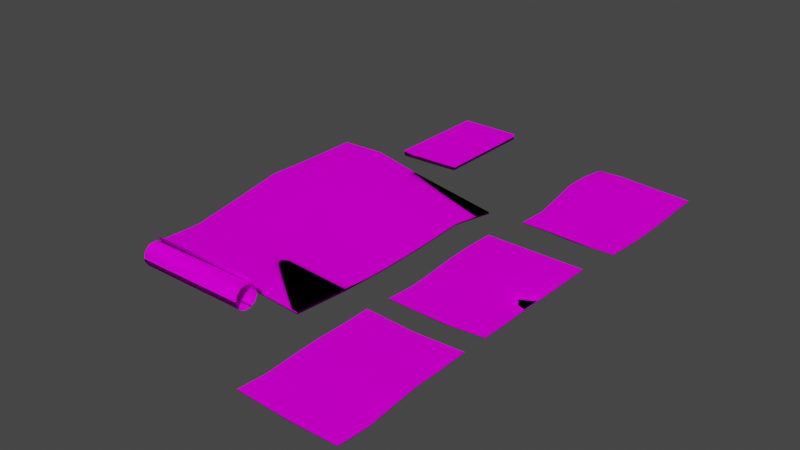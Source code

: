 # Source: Old_paper.blend  (saved by Blender 2.90.8; exported with 4.5.12 LTS)
import bpy
from mathutils import Matrix  # noqa: F401  (used for matrix-valued properties, if any)

bpy.ops.wm.read_factory_settings(use_empty=True)
scene = bpy.context.scene
scene.name = 'Scene'

# ---- collections
col_collection = bpy.data.collections.new('Collection'); scene.collection.children.link(col_collection)

# ---- images (referenced by path relative to the original .blend; pixels are not part of the script)
import os
ASSET_DIR = os.environ.get("B2B_ASSET_DIR", "")  # directory of the original .blend (textures are referenced by path, not embedded)
HERE = os.path.dirname(os.path.abspath(__file__))  # packed textures are extracted next to this script under _unpacked/

def load_image(name, relpath, width, height, colorspace="sRGB"):
    """Load a texture the original file referenced (path relative to the .blend, or extracted next to this script)."""
    p = next((c for c in (os.path.join(HERE, relpath), os.path.join(ASSET_DIR, relpath)) if relpath and os.path.exists(c)), "")
    if p:
        img = bpy.data.images.load(p, check_existing=True)
        img.name = name
    else:  # same state as the original file: an image datablock whose file is absent (Cycles renders it pink)
        img = bpy.data.images.new(name, width, height)
        img.source = "FILE"
        img.filepath = "//" + (relpath or name)
    img.colorspace_settings.name = colorspace
    return img
img_albedo_jpg = load_image('ALBEDO.jpg', 'ALBEDO.jpg', 1024, 1024, 'sRGB')
img_normal_jpg = load_image('normal.jpg', 'normal.jpg', 1024, 1024, 'sRGB')
img_displacement_jpg = load_image('displacement.jpg', 'displacement.jpg', 1024, 1024, 'sRGB')

# ---- materials (node trees are filled in below, after node groups)
mat_paper = bpy.data.materials.new('Paper')
mat_paper.use_transparent_shadow = False

# ---- material node trees
mat_paper.use_nodes = True; mat_paper.node_tree.nodes.clear()
_N = mat_paper.node_tree.nodes; _L = mat_paper.node_tree.links
n0 = _N.new('ShaderNodeBsdfPrincipled'); n0.name = 'Principled BSDF'; n0.location = (122, 300)
n0.distribution = 'GGX'
n0.subsurface_method = 'BURLEY'
n0.inputs[3].default_value = 1.45
n0.inputs[13].default_value = 0.0
n0.inputs[27].default_value = (0.0, 0.0, 0.0, 1.0)
n0.inputs[28].default_value = 1.0
n1 = _N.new('ShaderNodeOutputMaterial'); n1.name = 'Material Output'; n1.location = (412, 300)
n2 = _N.new('ShaderNodeTexImage'); n2.name = 'Image Texture'; n2.location = (-280, 275)
n2.image = img_albedo_jpg
n3 = _N.new('ShaderNodeTexImage'); n3.name = 'Image Texture.001'; n3.location = (-798, -220)
n3.image = img_normal_jpg
n4 = _N.new('ShaderNodeBump'); n4.name = 'Bump'; n4.location = (-98, -123)
n4.inputs[0].default_value = 0.4067
n4.inputs[1].default_value = 0.2
n4.inputs[2].default_value = 1.0
n5 = _N.new('ShaderNodeNormalMap'); n5.name = 'Normal Map'; n5.location = (-354, -214)
n5.inputs[0].default_value = 0.4
n6 = _N.new('ShaderNodeTexImage'); n6.name = 'Image Texture.002'; n6.location = (-782, 46)
n6.image = img_displacement_jpg
_L.new(n0.outputs[0], n1.inputs[0])
_L.new(n2.outputs[0], n0.inputs[0])
_L.new(n3.outputs[0], n5.inputs[1])
_L.new(n5.outputs[0], n4.inputs[4])
_L.new(n4.outputs[0], n0.inputs[5])
_L.new(n6.outputs[0], n4.inputs[3])
n1.is_active_output = True

# ---- world
world_world = bpy.data.worlds.new('World'); scene.world = world_world
world_world.use_nodes = True; world_world.node_tree.nodes.clear()
_N = world_world.node_tree.nodes; _L = world_world.node_tree.links
n0 = _N.new('ShaderNodeOutputWorld'); n0.name = 'World Output'; n0.location = (300, 300)
n1 = _N.new('ShaderNodeBackground'); n1.name = 'Background'; n1.location = (10, 300)
n1.inputs[0].default_value = (0.05088, 0.05088, 0.05088, 1.0)
_L.new(n1.outputs[0], n0.inputs[0])
n0.is_active_output = True
world_world.color = (0.05088, 0.05088, 0.05088)
world_world.use_sun_shadow = False
world_world.sun_shadow_jitter_overblur = 0.0

# ---- meshes
me_cube_001 = bpy.data.meshes.new('Cube.001')
me_cube_001.from_pydata([(0.9461, 1.0, -0.3169), (0.9461, 1.0, -1.055), (0.9788, -1.0, 0.06127), (0.9788, -1.0, -0.6776), (-1.054, 1.0, -0.3169), (-1.054, 1.0, -1.055), (-1.021, -1.0, -0.6256), (-1.021, -1.0, -1.364), (0.9461, 0.6, 0.04913), (0.9461, 0.2, -0.2871), (0.9788, -0.2, 0.06127), (1.015, -0.6, 0.4643), (1.015, -0.6, -0.2748), (0.9788, -0.2, -0.6776), (0.9461, 0.2, -1.025), (0.9461, 0.6, -0.6891), (-0.9846, -0.6, -0.4675), (-1.021, -0.2, -0.6256), (-1.054, 0.2, -0.3169), (-1.054, 0.6, 0.04913), (-1.054, 0.6, -0.6891), (-1.054, 0.2, -1.055), (-1.021, -0.2, -1.364), (-0.9845, -0.6, -1.206), (0.1354, -1.0, 0.9178), (0.1355, -1.0, 0.1787), (-0.05394, 1.0, 1.248), (-0.05394, 1.0, 0.5096), (-0.05394, 0.6, 1.537), (-0.02378, 0.2, 0.7184), (0.1355, -0.2, 0.4829), (0.2385, -0.6, 1.06), (-0.05394, 0.6, 2.276), (-0.02401, 0.2, 1.455), (0.1353, -0.2, 1.221), (0.2383, -0.6, 1.8)], [], [(35, 16, 6, 24), (31, 12, 3, 25), (25, 24, 6, 7), (12, 11, 2, 3), (27, 26, 0, 1), (20, 19, 4, 5), (7, 6, 16, 23), (23, 16, 17, 22), (22, 17, 18, 21), (21, 18, 19, 20), (1, 0, 8, 15), (15, 8, 9, 14), (14, 9, 10, 13), (13, 10, 11, 12), (27, 1, 15, 28), (28, 15, 14, 29), (29, 14, 13, 30), (30, 13, 12, 31), (26, 4, 19, 32), (32, 19, 18, 33), (33, 18, 17, 34), (34, 17, 16, 35), (10, 34, 35, 11), (9, 33, 34, 10), (8, 32, 33, 9), (0, 26, 32, 8), (22, 30, 31, 23), (21, 29, 30, 22), (20, 28, 29, 21), (5, 27, 28, 20), (5, 4, 26, 27), (3, 2, 24, 25), (23, 31, 25, 7), (11, 35, 24, 2)])
me_cube_001.polygons.foreach_set('use_smooth', [True] * 34)
_uv = me_cube_001.uv_layers.new(name='UVMap')
_uv.uv.foreach_set('vector', [0.5326, 0.2537, 0.5326, 0.3328, 0.487, 0.3328, 0.487, 0.2537, 0.6033, 0.206, 0.4904, 0.206, 0.4904, 0.1731, 0.6033, 0.1731, 0.6146, 0.2437, 0.6313, 0.2437, 0.6313, 0.2664, 0.6146, 0.2664, 0.6146, 0.2301, 0.5978, 0.2301, 0.5978, 0.221, 0.6146, 0.221, 0.5978, 0.2437, 0.5811, 0.2437, 0.5811, 0.221, 0.5978, 0.221, 0.6481, 0.2301, 0.6313, 0.2301, 0.6313, 0.221, 0.6481, 0.221, 0.6481, 0.2664, 0.6313, 0.2664, 0.6313, 0.2573, 0.6481, 0.2573, 0.6481, 0.2573, 0.6313, 0.2573, 0.6313, 0.2482, 0.6481, 0.2482, 0.6481, 0.2482, 0.6313, 0.2482, 0.6313, 0.2392, 0.6481, 0.2392, 0.6481, 0.2392, 0.6313, 0.2392, 0.6313, 0.2301, 0.6481, 0.2301, 0.6146, 0.2664, 0.5978, 0.2664, 0.5978, 0.2573, 0.6146, 0.2573, 0.6146, 0.2573, 0.5978, 0.2573, 0.5978, 0.2482, 0.6146, 0.2482, 0.6146, 0.2482, 0.5978, 0.2482, 0.5978, 0.2392, 0.6146, 0.2392, 0.6146, 0.2392, 0.5978, 0.2392, 0.5978, 0.2301, 0.6146, 0.2301, 0.6033, 0.3376, 0.4904, 0.3376, 0.4904, 0.3047, 0.6033, 0.3047, 0.6033, 0.3047, 0.4904, 0.3047, 0.4904, 0.2718, 0.6033, 0.2718, 0.6033, 0.2718, 0.4904, 0.2718, 0.4904, 0.2389, 0.6033, 0.2389, 0.6033, 0.2389, 0.4904, 0.2389, 0.4904, 0.206, 0.6033, 0.206, 0.7152, 0.2537, 0.7152, 0.3328, 0.6696, 0.3328, 0.6696, 0.2537, 0.6696, 0.2537, 0.6696, 0.3328, 0.6239, 0.3328, 0.6239, 0.2537, 0.6239, 0.2537, 0.6239, 0.3328, 0.5783, 0.3328, 0.5783, 0.2537, 0.5783, 0.2537, 0.5783, 0.3328, 0.5326, 0.3328, 0.5326, 0.2537, 0.5783, 0.1747, 0.5783, 0.2537, 0.5326, 0.2537, 0.5326, 0.1747, 0.6239, 0.1747, 0.6239, 0.2537, 0.5783, 0.2537, 0.5783, 0.1747, 0.6696, 0.1747, 0.6696, 0.2537, 0.6239, 0.2537, 0.6239, 0.1747, 0.7152, 0.1747, 0.7152, 0.2537, 0.6696, 0.2537, 0.6696, 0.1747, 0.7162, 0.2389, 0.6033, 0.2389, 0.6033, 0.206, 0.7162, 0.206, 0.7162, 0.2718, 0.6033, 0.2718, 0.6033, 0.2389, 0.7162, 0.2389, 0.7162, 0.3047, 0.6033, 0.3047, 0.6033, 0.2718, 0.7162, 0.2718, 0.7162, 0.3376, 0.6033, 0.3376, 0.6033, 0.3047, 0.7162, 0.3047, 0.5978, 0.2664, 0.5811, 0.2664, 0.5811, 0.2437, 0.5978, 0.2437, 0.6146, 0.221, 0.6313, 0.221, 0.6313, 0.2437, 0.6146, 0.2437, 0.7162, 0.206, 0.6033, 0.206, 0.6033, 0.1731, 0.7162, 0.1731, 0.5326, 0.1747, 0.5326, 0.2537, 0.487, 0.2537, 0.487, 0.1747])
me_cube_001.materials.append(mat_paper)
me_cube_001.use_remesh_fix_poles = True
me_cube_001.use_remesh_preserve_attributes = False
me_cube_001.use_mirror_vertex_groups = False
me_cube_001.update()
me_cube_002 = bpy.data.meshes.new('Cube.002')
me_cube_002.from_pydata([(0.9732, 0.9845, -0.2792), (0.9732, 0.9845, -1.015), (0.9334, -0.9626, 0.4279), (0.9334, -0.9626, -0.3109), (-1.056, 0.9845, -0.2792), (-1.056, 0.9845, -1.015), (-0.9941, -1.016, -0.2589), (-0.994, -1.016, -0.9972), (0.9732, 0.5845, -0.1623), (0.9617, 0.193, -0.001538), (0.9334, -0.1626, 0.5314), (0.9305, -0.5339, 0.831), (0.9305, -0.5338, 0.09184), (0.9334, -0.1626, -0.2074), (0.9617, 0.1929, -0.7377), (0.9732, 0.5845, -0.8977), (-0.9574, -0.6155, -0.1008), (-0.9987, -0.2155, -0.1523), (-1.056, 0.1845, -0.08101), (-1.072, 0.5845, -0.195), (-1.071, 0.5845, -0.9304), (-1.056, 0.1845, -0.8171), (-0.9987, -0.2155, -0.8908), (-0.9574, -0.6155, -0.8392), (0.1415, -0.9949, 1.284), (0.1415, -0.9948, 0.5453), (-0.0318, 0.9845, -0.2054), (-0.0318, 0.9845, -0.9418), (-0.03741, 0.5845, -0.4485), (-0.0008803, 0.1845, 0.1087), (0.1416, -0.1949, 1.159), (0.2149, -0.5734, 1.506), (-0.0374, 0.5845, 0.2922), (-0.00111, 0.1845, 0.8448), (0.1414, -0.1949, 1.896), (0.2149, -0.5735, 2.246)], [], [(35, 16, 6, 24), (31, 12, 3, 25), (25, 24, 6, 7), (12, 11, 2, 3), (27, 26, 0, 1), (20, 19, 4, 5), (7, 6, 16, 23), (23, 16, 17, 22), (22, 17, 18, 21), (21, 18, 19, 20), (1, 0, 8, 15), (15, 8, 9, 14), (14, 9, 10, 13), (13, 10, 11, 12), (27, 1, 15, 28), (28, 15, 14, 29), (29, 14, 13, 30), (30, 13, 12, 31), (26, 4, 19, 32), (32, 19, 18, 33), (33, 18, 17, 34), (34, 17, 16, 35), (10, 34, 35, 11), (9, 33, 34, 10), (8, 32, 33, 9), (0, 26, 32, 8), (22, 30, 31, 23), (21, 29, 30, 22), (20, 28, 29, 21), (5, 27, 28, 20), (5, 4, 26, 27), (3, 2, 24, 25), (23, 31, 25, 7), (11, 35, 24, 2)])
me_cube_002.polygons.foreach_set('use_smooth', [True] * 34)
_uv = me_cube_002.uv_layers.new(name='UVMap')
_uv.uv.foreach_set('vector', [0.7738, 0.08087, 0.7739, 0.1599, 0.7282, 0.1599, 0.7282, 0.08087, 0.8445, 0.03318, 0.7316, 0.03318, 0.7316, 0.0002878, 0.8445, 0.0002878, 0.8558, 0.07084, 0.8725, 0.07084, 0.8725, 0.09353, 0.8558, 0.09353, 0.8558, 0.05723, 0.839, 0.05723, 0.839, 0.04816, 0.8558, 0.04816, 0.839, 0.07084, 0.8223, 0.07084, 0.8223, 0.04816, 0.839, 0.04816, 0.8893, 0.05723, 0.8725, 0.05723, 0.8725, 0.04816, 0.8893, 0.04816, 0.8893, 0.09353, 0.8725, 0.09353, 0.8725, 0.08445, 0.8893, 0.08445, 0.8893, 0.08445, 0.8725, 0.08445, 0.8725, 0.07538, 0.8893, 0.07538, 0.8893, 0.07538, 0.8725, 0.07538, 0.8725, 0.0663, 0.8893, 0.0663, 0.8893, 0.0663, 0.8725, 0.0663, 0.8725, 0.05723, 0.8893, 0.05723, 0.8558, 0.09353, 0.839, 0.09353, 0.839, 0.08445, 0.8558, 0.08445, 0.8558, 0.08445, 0.839, 0.08445, 0.839, 0.07538, 0.8558, 0.07538, 0.8558, 0.07538, 0.839, 0.07538, 0.839, 0.0663, 0.8558, 0.0663, 0.8558, 0.0663, 0.839, 0.0663, 0.839, 0.05723, 0.8558, 0.05723, 0.8445, 0.1647, 0.7316, 0.1647, 0.7316, 0.1318, 0.8445, 0.1318, 0.8445, 0.1318, 0.7316, 0.1318, 0.7316, 0.09896, 0.8445, 0.09896, 0.8445, 0.09896, 0.7316, 0.09896, 0.7316, 0.06607, 0.8445, 0.06607, 0.8445, 0.06607, 0.7316, 0.06607, 0.7316, 0.03318, 0.8445, 0.03318, 0.9564, 0.08087, 0.9564, 0.1599, 0.9108, 0.1599, 0.9108, 0.08087, 0.9108, 0.08087, 0.9108, 0.1599, 0.8651, 0.1599, 0.8651, 0.08087, 0.8651, 0.08087, 0.8651, 0.1599, 0.8195, 0.1599, 0.8195, 0.08087, 0.8195, 0.08087, 0.8195, 0.1599, 0.7739, 0.1599, 0.7738, 0.08087, 0.8195, 0.001838, 0.8195, 0.08087, 0.7738, 0.08087, 0.7738, 0.001838, 0.8651, 0.001838, 0.8651, 0.08087, 0.8195, 0.08087, 0.8195, 0.001838, 0.9108, 0.001838, 0.9108, 0.08087, 0.8651, 0.08087, 0.8651, 0.001838, 0.9564, 0.001838, 0.9564, 0.08087, 0.9108, 0.08087, 0.9108, 0.001838, 0.9575, 0.06607, 0.8445, 0.06607, 0.8445, 0.03318, 0.9575, 0.03318, 0.9575, 0.09896, 0.8445, 0.09896, 0.8445, 0.06607, 0.9575, 0.06607, 0.9575, 0.1318, 0.8445, 0.1318, 0.8445, 0.09896, 0.9575, 0.09896, 0.9575, 0.1647, 0.8445, 0.1647, 0.8445, 0.1318, 0.9575, 0.1318, 0.839, 0.09353, 0.8223, 0.09353, 0.8223, 0.07084, 0.839, 0.07084, 0.8558, 0.04816, 0.8725, 0.04816, 0.8725, 0.07084, 0.8558, 0.07084, 0.9575, 0.03318, 0.8445, 0.03318, 0.8445, 0.0002878, 0.9575, 0.0002878, 0.7738, 0.001838, 0.7738, 0.08087, 0.7282, 0.08087, 0.7282, 0.001838])
me_cube_002.materials.append(mat_paper)
me_cube_002.use_remesh_fix_poles = True
me_cube_002.use_remesh_preserve_attributes = False
me_cube_002.use_mirror_vertex_groups = False
me_cube_002.update()
me_cube_003 = bpy.data.meshes.new('Cube.003')
me_cube_003.from_pydata([(1.092, 0.9866, 1.259), (1.092, 0.9866, 0.5235), (1.052, -0.9604, 2.177), (1.052, -0.9604, 1.439), (-0.9369, 0.9866, -0.9691), (-0.9369, 0.9866, -1.707), (-0.8752, -1.013, 0.2961), (-0.8752, -1.013, -0.4416), (1.092, 0.5866, 1.73), (1.081, 0.1951, 3.118), (1.052, -0.1604, 4.277), (1.049, -0.5317, 3.854), (1.049, -0.5317, 3.116), (1.052, -0.1604, 3.539), (1.081, 0.1951, 2.382), (1.092, 0.5866, 0.9948), (-0.8386, -0.6134, 0.1107), (-0.8798, -0.2134, -2.057), (-0.9369, 0.1866, -4.04), (-0.9526, 0.5866, -3.313), (-0.9526, 0.5866, -4.047), (-0.9369, 0.1866, -4.773), (-0.8798, -0.2134, -2.793), (-0.8385, -0.6134, -0.6261), (0.2603, -0.9927, 1.84), (0.2604, -0.9927, 1.101), (0.08706, 0.9866, -0.4871), (0.08707, 0.9866, -1.226), (0.08146, 0.5866, -1.556), (0.118, 0.1866, -0.4019), (0.2604, -0.1927, 2.564), (0.3337, -0.5713, 2.745), (0.08146, 0.5866, -0.8085), (0.1178, 0.1866, 0.3416), (0.2603, -0.1928, 3.304), (0.3337, -0.5714, 3.483), (-0.3074, -1.003, 0.5725), (-0.4249, 0.9866, -2.217), (-0.4356, 0.5866, -3.718), (-0.4095, 0.1866, -3.384), (-0.3097, -0.2031, -0.7405), (-0.2524, -0.5923, 0.5344), (-0.3074, -1.003, -0.1662), (-0.4249, 0.9866, -1.479), (-0.4356, 0.5866, -2.977), (-0.4096, 0.1866, -2.646), (-0.3098, -0.2031, -0.001865), (-0.2524, -0.5924, 1.272)], [], [(47, 16, 6, 36), (31, 12, 3, 25), (42, 36, 6, 7), (12, 11, 2, 3), (27, 26, 0, 1), (20, 19, 4, 5), (7, 6, 16, 23), (23, 16, 17, 22), (22, 17, 18, 21), (21, 18, 19, 20), (1, 0, 8, 15), (15, 8, 9, 14), (14, 9, 10, 13), (13, 10, 11, 12), (27, 1, 15, 28), (28, 15, 14, 29), (29, 14, 13, 30), (30, 13, 12, 31), (43, 4, 19, 44), (44, 19, 18, 45), (45, 18, 17, 46), (46, 17, 16, 47), (10, 34, 35, 11), (9, 33, 34, 10), (8, 32, 33, 9), (0, 26, 32, 8), (40, 30, 31, 41), (39, 29, 30, 40), (38, 28, 29, 39), (37, 27, 28, 38), (37, 43, 26, 27), (3, 2, 24, 25), (41, 31, 25, 42), (11, 35, 24, 2), (23, 41, 42, 7), (5, 4, 43, 37), (5, 37, 38, 20), (20, 38, 39, 21), (21, 39, 40, 22), (22, 40, 41, 23), (34, 46, 47, 35), (33, 45, 46, 34), (32, 44, 45, 33), (26, 43, 44, 32), (25, 24, 36, 42), (35, 47, 36, 24)])
me_cube_003.polygons.foreach_set('use_smooth', [True] * 46)
_uv = me_cube_003.uv_layers.new(name='UVMap')
_uv.uv.foreach_set('vector', [0.8145, 0.8021, 0.8145, 0.8417, 0.7688, 0.8417, 0.7688, 0.8021, 0.8851, 0.7149, 0.7722, 0.7149, 0.7722, 0.682, 0.8851, 0.682, 0.8964, 0.7639, 0.9131, 0.7639, 0.9131, 0.7753, 0.8964, 0.7753, 0.8964, 0.739, 0.8796, 0.739, 0.8796, 0.7299, 0.8964, 0.7299, 0.8796, 0.7526, 0.8629, 0.7526, 0.8629, 0.7299, 0.8796, 0.7299, 0.9299, 0.739, 0.9131, 0.739, 0.9131, 0.7299, 0.9299, 0.7299, 0.9299, 0.7753, 0.9131, 0.7753, 0.9131, 0.7662, 0.9299, 0.7662, 0.9299, 0.7662, 0.9131, 0.7662, 0.9131, 0.7571, 0.9299, 0.7571, 0.9299, 0.7571, 0.9131, 0.7571, 0.9131, 0.748, 0.9299, 0.748, 0.9299, 0.748, 0.9131, 0.748, 0.9131, 0.739, 0.9299, 0.739, 0.8964, 0.7753, 0.8796, 0.7753, 0.8796, 0.7662, 0.8964, 0.7662, 0.8964, 0.7662, 0.8796, 0.7662, 0.8796, 0.7571, 0.8964, 0.7571, 0.8964, 0.7571, 0.8796, 0.7571, 0.8796, 0.748, 0.8964, 0.748, 0.8964, 0.748, 0.8796, 0.748, 0.8796, 0.739, 0.8964, 0.739, 0.8851, 0.8465, 0.7722, 0.8465, 0.7722, 0.8136, 0.8851, 0.8136, 0.8851, 0.8136, 0.7722, 0.8136, 0.7722, 0.7807, 0.8851, 0.7807, 0.8851, 0.7807, 0.7722, 0.7807, 0.7722, 0.7478, 0.8851, 0.7478, 0.8851, 0.7478, 0.7722, 0.7478, 0.7722, 0.7149, 0.8851, 0.7149, 0.997, 0.8021, 0.997, 0.8417, 0.9514, 0.8417, 0.9514, 0.8021, 0.9514, 0.8021, 0.9514, 0.8417, 0.9057, 0.8417, 0.9057, 0.8021, 0.9057, 0.8021, 0.9057, 0.8417, 0.8601, 0.8417, 0.8601, 0.8021, 0.8601, 0.8021, 0.8601, 0.8417, 0.8145, 0.8417, 0.8145, 0.8021, 0.8601, 0.6836, 0.8601, 0.7626, 0.8145, 0.7626, 0.8145, 0.6836, 0.9057, 0.6836, 0.9057, 0.7626, 0.8601, 0.7626, 0.8601, 0.6836, 0.9514, 0.6836, 0.9514, 0.7626, 0.9057, 0.7626, 0.9057, 0.6836, 0.997, 0.6836, 0.997, 0.7626, 0.9514, 0.7626, 0.9514, 0.6836, 0.9416, 0.7478, 0.8851, 0.7478, 0.8851, 0.7149, 0.9416, 0.7149, 0.9416, 0.7807, 0.8851, 0.7807, 0.8851, 0.7478, 0.9416, 0.7478, 0.9416, 0.8136, 0.8851, 0.8136, 0.8851, 0.7807, 0.9416, 0.7807, 0.9416, 0.8465, 0.8851, 0.8465, 0.8851, 0.8136, 0.9416, 0.8136, 0.8796, 0.7639, 0.8629, 0.7639, 0.8629, 0.7526, 0.8796, 0.7526, 0.8964, 0.7299, 0.9131, 0.7299, 0.9131, 0.7526, 0.8964, 0.7526, 0.9416, 0.7149, 0.8851, 0.7149, 0.8851, 0.682, 0.9416, 0.682, 0.8145, 0.6836, 0.8145, 0.7626, 0.7688, 0.7626, 0.7688, 0.6836, 0.9981, 0.7149, 0.9416, 0.7149, 0.9416, 0.682, 0.9981, 0.682, 0.8796, 0.7753, 0.8629, 0.7753, 0.8629, 0.7639, 0.8796, 0.7639, 0.9981, 0.8465, 0.9416, 0.8465, 0.9416, 0.8136, 0.9981, 0.8136, 0.9981, 0.8136, 0.9416, 0.8136, 0.9416, 0.7807, 0.9981, 0.7807, 0.9981, 0.7807, 0.9416, 0.7807, 0.9416, 0.7478, 0.9981, 0.7478, 0.9981, 0.7478, 0.9416, 0.7478, 0.9416, 0.7149, 0.9981, 0.7149, 0.8601, 0.7626, 0.8601, 0.8021, 0.8145, 0.8021, 0.8145, 0.7626, 0.9057, 0.7626, 0.9057, 0.8021, 0.8601, 0.8021, 0.8601, 0.7626, 0.9514, 0.7626, 0.9514, 0.8021, 0.9057, 0.8021, 0.9057, 0.7626, 0.997, 0.7626, 0.997, 0.8021, 0.9514, 0.8021, 0.9514, 0.7626, 0.8964, 0.7526, 0.9131, 0.7526, 0.9131, 0.7639, 0.8964, 0.7639, 0.8145, 0.7626, 0.8145, 0.8021, 0.7688, 0.8021, 0.7688, 0.7626])
me_cube_003.materials.append(mat_paper)
me_cube_003.use_remesh_fix_poles = True
me_cube_003.use_remesh_preserve_attributes = False
me_cube_003.use_mirror_vertex_groups = False
me_cube_003.update()
me_cube_004 = bpy.data.meshes.new('Cube.004')
me_cube_004.from_pydata([(1.092, 0.9866, 5.342), (1.092, 0.9866, 4.606), (1.052, -0.9604, 2.484), (1.052, -0.9604, 1.745), (-0.9369, 0.9866, -3.357), (-0.9369, 0.9866, -4.095), (-0.8752, -1.013, 0.6028), (-0.8752, -1.013, -0.1349), (1.092, 0.5866, 2.037), (1.081, 0.1951, 3.425), (1.052, -0.1604, 4.584), (1.049, -0.5317, 4.139), (1.049, -0.5317, 3.401), (1.052, -0.1604, 3.846), (1.081, 0.1951, 2.689), (1.092, 0.5866, 1.302), (-0.8386, -0.6134, 0.4175), (-0.8798, -0.2134, -1.75), (-0.9369, 0.1866, -3.733), (-0.9526, 0.5866, -3.006), (-0.9526, 0.5866, -3.74), (-0.9369, 0.1866, -4.466), (-0.8798, -0.2134, -2.486), (-0.8385, -0.6134, -0.3194), (0.2603, -0.9927, -0.9026), (0.2604, -0.9927, -1.647), (0.08706, 0.9866, -0.2945), (0.08707, 0.9866, -1.036), (0.08146, 0.5866, -1.249), (0.118, 0.1866, -0.09517), (0.2604, -0.1927, 2.621), (0.3337, -0.5713, 1.456), (0.08146, 0.5866, -0.5018), (0.1178, 0.1866, 0.6483), (0.2603, -0.1928, 3.361), (0.3337, -0.5714, 2.199), (-0.3074, -1.003, 0.3525), (-0.4249, 0.9866, -4.605), (-0.4356, 0.5866, -3.411), (-0.4095, 0.1866, -3.078), (-0.3097, -0.2031, -0.4337), (-0.2524, -0.5923, 0.6516), (-0.3074, -1.003, -0.3826), (-0.4249, 0.9866, -3.866), (-0.4356, 0.5866, -2.671), (-0.4096, 0.1866, -2.339), (-0.3098, -0.2031, 0.3049), (-0.2524, -0.5924, 1.385)], [], [(47, 16, 6, 36), (31, 12, 3, 25), (42, 36, 6, 7), (12, 11, 2, 3), (27, 26, 0, 1), (20, 19, 4, 5), (7, 6, 16, 23), (23, 16, 17, 22), (22, 17, 18, 21), (21, 18, 19, 20), (1, 0, 8, 15), (15, 8, 9, 14), (14, 9, 10, 13), (13, 10, 11, 12), (27, 1, 15, 28), (28, 15, 14, 29), (29, 14, 13, 30), (30, 13, 12, 31), (43, 4, 19, 44), (44, 19, 18, 45), (45, 18, 17, 46), (46, 17, 16, 47), (10, 34, 35, 11), (9, 33, 34, 10), (8, 32, 33, 9), (0, 26, 32, 8), (40, 30, 31, 41), (39, 29, 30, 40), (38, 28, 29, 39), (37, 27, 28, 38), (37, 43, 26, 27), (3, 2, 24, 25), (41, 31, 25, 42), (11, 35, 24, 2), (23, 41, 42, 7), (5, 4, 43, 37), (5, 37, 38, 20), (20, 38, 39, 21), (21, 39, 40, 22), (22, 40, 41, 23), (34, 46, 47, 35), (33, 45, 46, 34), (32, 44, 45, 33), (26, 43, 44, 32), (25, 24, 36, 42), (35, 47, 36, 24)])
me_cube_004.polygons.foreach_set('use_smooth', [True] * 46)
_uv = me_cube_004.uv_layers.new(name='UVMap')
_uv.uv.foreach_set('vector', [0.4592, 0.622, 0.5146, 0.622, 0.5146, 0.6562, 0.4592, 0.6562, 0.3372, 0.569, 0.3372, 0.6536, 0.2911, 0.6536, 0.2911, 0.569, 0.4058, 0.5606, 0.4058, 0.548, 0.4216, 0.548, 0.4216, 0.5606, 0.3708, 0.5606, 0.3708, 0.5731, 0.3581, 0.5731, 0.3581, 0.5606, 0.3899, 0.5731, 0.3899, 0.5857, 0.3581, 0.5857, 0.3581, 0.5731, 0.3708, 0.5355, 0.3708, 0.548, 0.3581, 0.548, 0.3581, 0.5355, 0.4216, 0.5355, 0.4216, 0.548, 0.4089, 0.548, 0.4089, 0.5355, 0.4089, 0.5355, 0.4089, 0.548, 0.3962, 0.548, 0.3962, 0.5355, 0.3962, 0.5355, 0.3962, 0.548, 0.3835, 0.548, 0.3835, 0.5355, 0.3835, 0.5355, 0.3835, 0.548, 0.3708, 0.548, 0.3708, 0.5355, 0.4216, 0.5606, 0.4216, 0.5731, 0.4089, 0.5731, 0.4089, 0.5606, 0.4089, 0.5606, 0.4089, 0.5731, 0.3962, 0.5731, 0.3962, 0.5606, 0.3962, 0.5606, 0.3962, 0.5731, 0.3835, 0.5731, 0.3835, 0.5606, 0.3835, 0.5606, 0.3835, 0.5731, 0.3708, 0.5731, 0.3708, 0.5606, 0.5213, 0.569, 0.5213, 0.6536, 0.4753, 0.6536, 0.4753, 0.569, 0.4753, 0.569, 0.4753, 0.6536, 0.4292, 0.6536, 0.4292, 0.569, 0.4292, 0.569, 0.4292, 0.6536, 0.3832, 0.6536, 0.3832, 0.569, 0.3832, 0.569, 0.3832, 0.6536, 0.3372, 0.6536, 0.3372, 0.569, 0.4592, 0.4852, 0.5146, 0.4852, 0.5146, 0.5194, 0.4592, 0.5194, 0.4592, 0.5194, 0.5146, 0.5194, 0.5146, 0.5536, 0.4592, 0.5536, 0.4592, 0.5536, 0.5146, 0.5536, 0.5146, 0.5878, 0.4592, 0.5878, 0.4592, 0.5878, 0.5146, 0.5878, 0.5146, 0.622, 0.4592, 0.622, 0.2933, 0.5878, 0.4039, 0.5878, 0.4039, 0.622, 0.2933, 0.622, 0.2933, 0.5536, 0.4039, 0.5536, 0.4039, 0.5878, 0.2933, 0.5878, 0.2933, 0.5194, 0.4039, 0.5194, 0.4039, 0.5536, 0.2933, 0.5536, 0.2933, 0.4852, 0.4039, 0.4852, 0.4039, 0.5194, 0.2933, 0.5194, 0.3832, 0.5267, 0.3832, 0.569, 0.3372, 0.569, 0.3372, 0.5267, 0.4292, 0.5267, 0.4292, 0.569, 0.3832, 0.569, 0.3832, 0.5267, 0.4753, 0.5267, 0.4753, 0.569, 0.4292, 0.569, 0.4292, 0.5267, 0.5213, 0.5267, 0.5213, 0.569, 0.4753, 0.569, 0.4753, 0.5267, 0.4058, 0.5731, 0.4058, 0.5857, 0.3899, 0.5857, 0.3899, 0.5731, 0.3581, 0.5606, 0.3581, 0.548, 0.3899, 0.548, 0.3899, 0.5606, 0.3372, 0.5267, 0.3372, 0.569, 0.2911, 0.569, 0.2911, 0.5267, 0.2933, 0.622, 0.4039, 0.622, 0.4039, 0.6562, 0.2933, 0.6562, 0.3372, 0.4844, 0.3372, 0.5267, 0.2911, 0.5267, 0.2911, 0.4844, 0.4216, 0.5731, 0.4216, 0.5857, 0.4058, 0.5857, 0.4058, 0.5731, 0.5213, 0.4844, 0.5213, 0.5267, 0.4753, 0.5267, 0.4753, 0.4844, 0.4753, 0.4844, 0.4753, 0.5267, 0.4292, 0.5267, 0.4292, 0.4844, 0.4292, 0.4844, 0.4292, 0.5267, 0.3832, 0.5267, 0.3832, 0.4844, 0.3832, 0.4844, 0.3832, 0.5267, 0.3372, 0.5267, 0.3372, 0.4844, 0.4039, 0.5878, 0.4592, 0.5878, 0.4592, 0.622, 0.4039, 0.622, 0.4039, 0.5536, 0.4592, 0.5536, 0.4592, 0.5878, 0.4039, 0.5878, 0.4039, 0.5194, 0.4592, 0.5194, 0.4592, 0.5536, 0.4039, 0.5536, 0.4039, 0.4852, 0.4592, 0.4852, 0.4592, 0.5194, 0.4039, 0.5194, 0.3899, 0.5606, 0.3899, 0.548, 0.4058, 0.548, 0.4058, 0.5606, 0.4039, 0.622, 0.4592, 0.622, 0.4592, 0.6562, 0.4039, 0.6562])
me_cube_004.materials.append(mat_paper)
me_cube_004.use_remesh_fix_poles = True
me_cube_004.use_remesh_preserve_attributes = False
me_cube_004.use_mirror_vertex_groups = False
me_cube_004.update()
me_cube_005 = bpy.data.meshes.new('Cube.005')
me_cube_005.from_pydata([(0.7096, 0.7692, 1.938), (0.7096, 0.7692, -1.938), (0.7096, -0.7488, 1.938), (0.7096, -0.7488, -1.938), (-0.5992, 0.7692, 1.938), (-0.5992, 0.7692, -1.938), (-0.5992, -0.79, 1.938), (-0.5992, -0.79, -1.938), (0.7096, 0.4573, 1.938), (0.7096, 0.1521, 1.938), (0.7096, -0.1251, 1.938), (0.7096, -0.4145, 1.938), (0.7096, -0.4145, -1.938), (0.7096, -0.1251, -1.938), (0.7096, 0.1521, -1.938), (0.7096, 0.4573, -1.938), (-0.5992, -0.4782, 1.938), (-0.5992, -0.1663, 1.938), (-0.5992, 0.1455, 1.938), (-0.5992, 0.4573, 1.938), (-0.5992, 0.4573, -1.938), (-0.5992, 0.1455, -1.938), (-0.5992, -0.1663, -1.938), (-0.5992, -0.4782, -1.938), (0.1727, -0.7739, 1.938), (0.1727, -0.7739, -1.938), (0.05774, 0.7692, 1.938), (0.05775, 0.7692, -1.938), (0.05403, 0.4573, -1.938), (0.07826, 0.1455, -1.938), (0.1727, -0.1502, -1.938), (0.2214, -0.4454, -1.938), (0.05403, 0.4573, 1.938), (0.0781, 0.1455, 1.938), (0.1727, -0.1503, 1.938), (0.2214, -0.4455, 1.938), (-0.2039, -0.782, 1.938), (-0.2818, 0.7692, -1.938), (-0.2889, 0.4573, -1.938), (-0.2716, 0.1455, -1.938), (-0.2054, -0.1583, -1.938), (-0.1674, -0.4618, -1.938), (-0.2039, -0.782, -1.938), (-0.2818, 0.7692, 1.938), (-0.2889, 0.4573, 1.938), (-0.2717, 0.1455, 1.938), (-0.2055, -0.1583, 1.938), (-0.1674, -0.4618, 1.938)], [], [(47, 16, 6, 36), (31, 12, 3, 25), (42, 36, 6, 7), (12, 11, 2, 3), (27, 26, 0, 1), (20, 19, 4, 5), (7, 6, 16, 23), (23, 16, 17, 22), (22, 17, 18, 21), (21, 18, 19, 20), (1, 0, 8, 15), (15, 8, 9, 14), (14, 9, 10, 13), (13, 10, 11, 12), (27, 1, 15, 28), (28, 15, 14, 29), (29, 14, 13, 30), (30, 13, 12, 31), (43, 4, 19, 44), (44, 19, 18, 45), (45, 18, 17, 46), (46, 17, 16, 47), (10, 34, 35, 11), (9, 33, 34, 10), (8, 32, 33, 9), (0, 26, 32, 8), (40, 30, 31, 41), (39, 29, 30, 40), (38, 28, 29, 39), (37, 27, 28, 38), (37, 43, 26, 27), (3, 2, 24, 25), (41, 31, 25, 42), (11, 35, 24, 2), (23, 41, 42, 7), (5, 4, 43, 37), (5, 37, 38, 20), (20, 38, 39, 21), (21, 39, 40, 22), (22, 40, 41, 23), (34, 46, 47, 35), (33, 45, 46, 34), (32, 44, 45, 33), (26, 43, 44, 32), (25, 24, 36, 42), (35, 47, 36, 24)])
me_cube_005.polygons.foreach_set('use_smooth', [True] * 46)
_uv = me_cube_005.uv_layers.new(name='UVMap')
_uv.uv.foreach_set('vector', [0.582, 0.9578, 0.582, 0.9899, 0.5341, 0.9899, 0.5341, 0.9578, 0.6563, 0.887, 0.5377, 0.887, 0.5377, 0.8603, 0.6563, 0.8603, 0.9874, 0.04843, 0.9872, 0.03517, 0.9962, 0.03506, 0.9964, 0.04831, 0.9676, 0.04868, 0.9678, 0.06194, 0.9606, 0.06203, 0.9604, 0.04877, 0.9786, 0.0618, 0.9787, 0.07505, 0.9608, 0.07529, 0.9606, 0.06203, 0.9673, 0.02217, 0.9675, 0.03543, 0.9603, 0.03552, 0.9601, 0.02226, 0.996, 0.0218, 0.9962, 0.03506, 0.989, 0.03515, 0.9888, 0.02189, 0.9888, 0.02189, 0.989, 0.03515, 0.9818, 0.03524, 0.9817, 0.02199, 0.9817, 0.02199, 0.9818, 0.03524, 0.9746, 0.03533, 0.9745, 0.02208, 0.9745, 0.02208, 0.9746, 0.03533, 0.9675, 0.03543, 0.9673, 0.02217, 0.9964, 0.04831, 0.9965, 0.06157, 0.9893, 0.06166, 0.9892, 0.0484, 0.9892, 0.0484, 0.9893, 0.06166, 0.9822, 0.06175, 0.982, 0.0485, 0.982, 0.0485, 0.9822, 0.06175, 0.975, 0.06184, 0.9748, 0.04859, 0.9748, 0.04859, 0.975, 0.06184, 0.9678, 0.06194, 0.9676, 0.04868, 0.6563, 0.9938, 0.5377, 0.9938, 0.5377, 0.9671, 0.6563, 0.9671, 0.6563, 0.9671, 0.5377, 0.9671, 0.5377, 0.9404, 0.6563, 0.9404, 0.6563, 0.9404, 0.5377, 0.9404, 0.5377, 0.9137, 0.6563, 0.9137, 0.6563, 0.9137, 0.5377, 0.9137, 0.5377, 0.887, 0.6563, 0.887, 0.7739, 0.9578, 0.7739, 0.9899, 0.7259, 0.9899, 0.7259, 0.9578, 0.7259, 0.9578, 0.7259, 0.9899, 0.678, 0.9899, 0.678, 0.9578, 0.678, 0.9578, 0.678, 0.9899, 0.63, 0.9899, 0.63, 0.9578, 0.63, 0.9578, 0.63, 0.9899, 0.582, 0.9899, 0.582, 0.9578, 0.63, 0.8615, 0.63, 0.9257, 0.582, 0.9257, 0.582, 0.8615, 0.678, 0.8615, 0.678, 0.9257, 0.63, 0.9257, 0.63, 0.8615, 0.7259, 0.8615, 0.7259, 0.9257, 0.678, 0.9257, 0.678, 0.8615, 0.7739, 0.8615, 0.7739, 0.9257, 0.7259, 0.9257, 0.7259, 0.8615, 0.7156, 0.9137, 0.6563, 0.9137, 0.6563, 0.887, 0.7156, 0.887, 0.7156, 0.9404, 0.6563, 0.9404, 0.6563, 0.9137, 0.7156, 0.9137, 0.7156, 0.9671, 0.6563, 0.9671, 0.6563, 0.9404, 0.7156, 0.9404, 0.7156, 0.9938, 0.6563, 0.9938, 0.6563, 0.9671, 0.7156, 0.9671, 0.9876, 0.06168, 0.9877, 0.07494, 0.9787, 0.07505, 0.9786, 0.0618, 0.9604, 0.04877, 0.9603, 0.03552, 0.9782, 0.03529, 0.9784, 0.04854, 0.7156, 0.887, 0.6563, 0.887, 0.6563, 0.8603, 0.7156, 0.8603, 0.582, 0.8615, 0.582, 0.9257, 0.5341, 0.9257, 0.5341, 0.8615, 0.775, 0.887, 0.7156, 0.887, 0.7156, 0.8603, 0.775, 0.8603, 0.9965, 0.06157, 0.9967, 0.07482, 0.9877, 0.07494, 0.9876, 0.06168, 0.775, 0.9938, 0.7156, 0.9938, 0.7156, 0.9671, 0.775, 0.9671, 0.775, 0.9671, 0.7156, 0.9671, 0.7156, 0.9404, 0.775, 0.9404, 0.775, 0.9404, 0.7156, 0.9404, 0.7156, 0.9137, 0.775, 0.9137, 0.775, 0.9137, 0.7156, 0.9137, 0.7156, 0.887, 0.775, 0.887, 0.63, 0.9257, 0.63, 0.9578, 0.582, 0.9578, 0.582, 0.9257, 0.678, 0.9257, 0.678, 0.9578, 0.63, 0.9578, 0.63, 0.9257, 0.7259, 0.9257, 0.7259, 0.9578, 0.678, 0.9578, 0.678, 0.9257, 0.7739, 0.9257, 0.7739, 0.9578, 0.7259, 0.9578, 0.7259, 0.9257, 0.9784, 0.04854, 0.9782, 0.03529, 0.9872, 0.03517, 0.9874, 0.04843, 0.582, 0.9257, 0.582, 0.9578, 0.5341, 0.9578, 0.5341, 0.9257])
me_cube_005.materials.append(mat_paper)
me_cube_005.use_remesh_fix_poles = True
me_cube_005.use_remesh_preserve_attributes = False
me_cube_005.use_mirror_vertex_groups = False
me_cube_005.update()
me_circle = bpy.data.meshes.new('Circle')
me_circle.from_pydata([(1.63, 0.3222, -0.02119), (1.63, -0.1936, 0.2545), (1.63, -0.341, -0.02119), (1.63, -0.3158, -0.1481), (1.63, -0.2439, -0.2557), (1.63, -0.1363, -0.3276), (1.63, 0.1175, -0.3276), (1.63, 0.2251, -0.2557), (1.63, 0.2664, -0.2054), (1.63, 0.3159, -0.08589), (1.63, -0.2851, 0.163), (1.63, -0.3346, -0.08589), (1.63, -0.2851, -0.2054), (1.63, -0.1936, -0.2969), (1.63, -0.07407, -0.3464), (1.63, 0.05532, -0.3464), (1.63, 0.3032, 0.04097), (1.63, 0.285, 0.1007), (1.63, 0.2556, 0.1558), (1.63, 0.2159, 0.2041), (1.63, 0.1677, 0.2438), (1.63, 0.1126, 0.2732), (1.63, 0.05279, 0.2913), (1.63, -0.009375, 0.2975), (1.63, -0.07154, 0.2913), (1.63, -0.1313, 0.2732), (1.63, -0.2347, 0.2041), (1.63, -0.3038, 0.1007), (1.63, -0.3219, 0.04097), (1.63, -0.009374, -0.3398), (1.63, 0.1677, -0.2861), (1.63, 0.285, -0.1431), (-1.627, 0.3222, -0.02119), (-1.627, 0.05532, 0.3041), (-1.627, -0.1936, 0.2545), (-1.627, -0.3158, 0.1057), (-1.627, -0.341, -0.02119), (-1.627, -0.3346, -0.08589), (-1.627, -0.1363, -0.3276), (-1.627, -0.07407, -0.3464), (-1.627, 0.2251, -0.2557), (-1.627, 0.297, -0.1481), (-1.627, 0.1749, 0.2545), (-1.627, -0.07407, 0.3041), (-1.627, -0.1363, 0.2852), (-1.627, -0.2851, 0.163), (-1.627, -0.3158, -0.1481), (-1.627, -0.2439, -0.2557), (-1.627, -0.1936, -0.2969), (-1.627, 0.05532, -0.3464), (-1.627, 0.1175, -0.3276), (-1.627, 0.3032, 0.04097), (-1.627, 0.285, 0.1007), (-1.627, 0.2556, 0.1558), (-1.627, 0.2159, 0.2041), (-1.627, 0.1126, 0.2732), (-1.627, -0.009375, 0.2975), (-1.627, -0.2347, 0.2041), (-1.627, -0.3219, 0.04097), (-1.627, -0.2743, -0.1982), (-1.627, -0.009374, -0.3398), (-1.627, 0.1677, -0.2861), (-1.627, 0.2556, -0.1982), (-1.627, 0.3032, -0.08336), (1.603, 0.1444, 0.4038), (-1.653, 0.1444, 0.4038), (1.609, 0.198, 0.3269), (-1.648, 0.198, 0.3269)], [], [(2, 11, 37, 36), (11, 3, 46, 37), (30, 6, 50, 61), (16, 0, 32, 51), (3, 12, 59, 46), (7, 30, 61, 40), (17, 16, 51, 52), (12, 4, 47, 59), (8, 7, 40, 62), (18, 17, 52, 53), (4, 13, 48, 47), (31, 8, 62, 41), (19, 18, 53, 54), (13, 5, 38, 48), (9, 31, 41, 63), (20, 19, 54, 42), (5, 14, 39, 38), (0, 9, 63, 32), (21, 20, 42, 55), (14, 29, 60, 39), (22, 21, 55, 33), (29, 15, 49, 60), (23, 22, 33, 56), (15, 6, 50, 49), (24, 23, 56, 43), (25, 24, 43, 44), (1, 25, 44, 34), (26, 1, 34, 57), (10, 26, 57, 45), (27, 10, 45, 35), (28, 27, 35, 58), (2, 28, 58, 36), (17, 52, 65, 64), (64, 65, 67, 66), (66, 67, 52, 17), (64, 66, 17), (65, 52, 67)])
me_circle.polygons.foreach_set('use_smooth', [True] * 37)
_uv = me_circle.uv_layers.new(name='UVMap')
_uv.uv.foreach_set('vector', [0.7147, 0.05497, 0.7147, 0.0588, 0.496, 0.0588, 0.496, 0.05497, 0.7147, 0.0588, 0.7147, 0.06279, 0.496, 0.06279, 0.496, 0.0588, 0.5592, 0.792, 0.5634, 0.7998, 0.6525, 0.732, 0.6599, 0.7429, 0.5687, 0.7429, 0.5631, 0.7497, 0.6599, 0.8062, 0.6525, 0.8171, 0.7147, 0.06279, 0.7147, 0.06679, 0.496, 0.06679, 0.496, 0.06279, 0.5566, 0.7835, 0.5592, 0.792, 0.6599, 0.7429, 0.665, 0.7551, 0.5754, 0.7372, 0.5687, 0.7429, 0.6525, 0.8171, 0.6432, 0.8264, 0.7147, 0.06679, 0.7147, 0.07065, 0.496, 0.07065, 0.496, 0.06679, 0.5557, 0.7748, 0.5566, 0.7835, 0.665, 0.7551, 0.6676, 0.768, 0.5831, 0.733, 0.5754, 0.7372, 0.6432, 0.8264, 0.6322, 0.8336, 0.7147, 0.07065, 0.7147, 0.07422, 0.496, 0.07422, 0.496, 0.07065, 0.5565, 0.766, 0.5557, 0.7748, 0.6676, 0.768, 0.6676, 0.7812, 0.5915, 0.7303, 0.5831, 0.733, 0.6322, 0.8336, 0.62, 0.8386, 0.7147, 0.07422, 0.7147, 0.07735, 0.496, 0.07735, 0.496, 0.07422, 0.559, 0.7575, 0.5565, 0.766, 0.6676, 0.7812, 0.665, 0.7941, 0.6003, 0.7293, 0.5915, 0.7303, 0.62, 0.8386, 0.607, 0.8411, 0.7147, 0.07735, 0.7147, 0.08019, 0.496, 0.08019, 0.496, 0.07735, 0.5631, 0.7497, 0.559, 0.7575, 0.665, 0.7941, 0.6599, 0.8062, 0.609, 0.7301, 0.6003, 0.7293, 0.607, 0.8411, 0.5939, 0.8411, 0.7147, 0.08019, 0.7147, 0.08353, 0.496, 0.08353, 0.496, 0.08019, 0.6174, 0.7327, 0.609, 0.7301, 0.5939, 0.8411, 0.5809, 0.8385, 0.7147, 0.08353, 0.7147, 0.08725, 0.496, 0.08725, 0.496, 0.08353, 0.6252, 0.7369, 0.6174, 0.7327, 0.5809, 0.8385, 0.5688, 0.8335, 0.7147, 0.08725, 0.7147, 0.09119, 0.496, 0.09119, 0.496, 0.08725, 0.6319, 0.7425, 0.6252, 0.7369, 0.5688, 0.8335, 0.5578, 0.8262, 0.6374, 0.7494, 0.6319, 0.7425, 0.5578, 0.8262, 0.5485, 0.8169, 0.6414, 0.7572, 0.6374, 0.7494, 0.5485, 0.8169, 0.5411, 0.8061, 0.6438, 0.7656, 0.6414, 0.7572, 0.5411, 0.8061, 0.536, 0.794, 0.6445, 0.7744, 0.6438, 0.7656, 0.536, 0.794, 0.5334, 0.7811, 0.6439, 0.7831, 0.6445, 0.7744, 0.5334, 0.7811, 0.5334, 0.768, 0.6415, 0.7916, 0.6439, 0.7831, 0.5334, 0.768, 0.536, 0.7552, 0.6376, 0.7994, 0.6415, 0.7916, 0.536, 0.7552, 0.5411, 0.7431, 0.7147, 0.1557, 0.496, 0.1557, 0.4942, 0.135, 0.7129, 0.135, 0.496, 0.01341, 0.7147, 0.01341, 0.7143, 0.0191, 0.4956, 0.0191, 0.4956, 0.0191, 0.7143, 0.0191, 0.7129, 0.03408, 0.4942, 0.03408, 0.6677, 0.08546, 0.6642, 0.08592, 0.6551, 0.08546, 0.6551, 0.08797, 0.6677, 0.08797, 0.6586, 0.08842])
me_circle.materials.append(mat_paper)
me_circle.use_remesh_fix_poles = True
me_circle.use_remesh_preserve_attributes = False
me_circle.use_mirror_vertex_groups = False
me_circle.update()

# ---- objects
ob_paper1 = bpy.data.objects.new('Paper1', me_cube_001)
ob_paper2 = bpy.data.objects.new('Paper2', me_cube_002)
ob_paper3 = bpy.data.objects.new('Paper3', me_cube_003)
ob_paper4 = bpy.data.objects.new('Paper4', me_cube_004)
ob_paper5 = bpy.data.objects.new('Paper5', me_cube_005)
ob_paper6 = bpy.data.objects.new('Paper6', me_circle)

# ---- transforms, parenting, visibility, modifiers, constraints
ob_paper1.location = (0.0, 0.0, 2.12)
ob_paper1.scale = (0.6833, 1.0, -0.02005)
ob_paper1.lineart.crease_threshold = 0.0
ob_paper2.location = (0.0, 2.353, 2.12)
ob_paper2.scale = (0.6833, 1.0, -0.02005)
ob_paper2.lineart.crease_threshold = 0.0
ob_paper3.location = (0.0, 4.948, 2.12)
ob_paper3.scale = (0.6833, 1.0, -0.02005)
ob_paper3.lineart.crease_threshold = 0.0
ob_paper4.location = (-2.724, 2.342, 2.12)
ob_paper4.scale = (1.283, 1.878, -0.03765)
ob_paper4.lineart.crease_threshold = 0.0
ob_paper5.location = (-2.832, 5.499, 2.12)
ob_paper5.scale = (0.6833, 1.0, -0.02005)
ob_paper5.lineart.crease_threshold = 0.0
ob_paper6.location = (-2.383, 0.0, 2.429)
ob_paper6.scale = (0.4809, 0.4809, 0.4809)
ob_paper6.lineart.crease_threshold = 0.0

# ---- collection membership
col_collection.objects.link(ob_paper1)
col_collection.objects.link(ob_paper2)
col_collection.objects.link(ob_paper3)
col_collection.objects.link(ob_paper4)
col_collection.objects.link(ob_paper5)
col_collection.objects.link(ob_paper6)

# ---- scene / render settings (as saved in the file)
scene.frame_start = 1; scene.frame_end = 250; scene.frame_set(1)
scene.render.engine = 'BLENDER_EEVEE_NEXT'
scene.cycles.use_denoising = False
scene.cycles.samples = 128
scene.cycles.sampling_pattern = 'TABULATED_SOBOL'
scene.cycles.use_adaptive_sampling = False
scene.cycles.use_light_tree = False
scene.view_settings.view_transform = 'Filmic'
bpy.context.view_layer.update()

# ---- added for rendering (the .blend has no active camera and no usable light): camera, sun
cam_auto = bpy.data.cameras.new('AutoCamera')
cam_auto.lens = 50.0
cam_auto.sensor_width = 36.0
cam_auto.clip_end = 1000.0
ob_auto_camera = bpy.data.objects.new('AutoCamera', cam_auto)
scene.collection.objects.link(ob_auto_camera)
ob_auto_camera.location = (6.43091, -7.00312, 8.69601)
ob_auto_camera.rotation_euler = (1.09748, -7.21219e-08, 0.694738)
scene.camera = ob_auto_camera
light_auto_sun = bpy.data.lights.new('AutoSun', 'SUN')
light_auto_sun.energy = 3.0
light_auto_sun.angle = 0.0523599
ob_auto_sun = bpy.data.objects.new('AutoSun', light_auto_sun)
scene.collection.objects.link(ob_auto_sun)
ob_auto_sun.rotation_euler = (0.872665, 0.174533, 0.523599)
bpy.context.view_layer.update()

